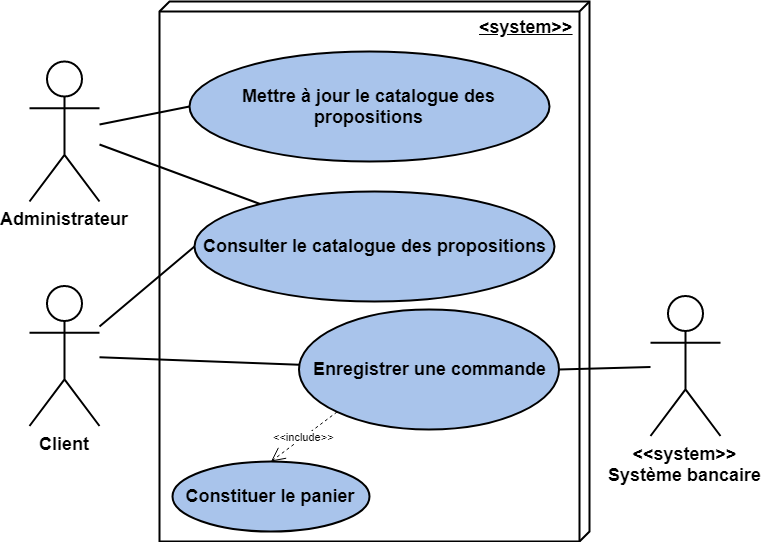

The diagram above was exported from draw.io. Its source (the exported page's mxGraphModel, read from the mxfile embedded in the PNG):
<mxGraphModel dx="1408" dy="868" grid="0" gridSize="10" guides="1" tooltips="1" connect="1" arrows="1" fold="1" page="1" pageScale="1" pageWidth="827" pageHeight="1169" math="0" shadow="0">
  <root>
    <mxCell id="0" />
    <mxCell id="1" parent="0" />
    <mxCell id="zP2m-ONDl8WDMk6KLWL1-2" value="&lt;b&gt;&lt;font style=&quot;font-size: 18px&quot;&gt;Administrateur&lt;/font&gt;&lt;/b&gt;" style="shape=umlActor;verticalLabelPosition=bottom;labelBackgroundColor=#ffffff;verticalAlign=top;html=1;strokeWidth=2;" parent="1" vertex="1">
      <mxGeometry x="80" y="360" width="70" height="140" as="geometry" />
    </mxCell>
    <mxCell id="zP2m-ONDl8WDMk6KLWL1-13" value="&lt;b&gt;&lt;font style=&quot;font-size: 18px&quot;&gt;Client&lt;/font&gt;&lt;/b&gt;" style="shape=umlActor;verticalLabelPosition=bottom;labelBackgroundColor=#ffffff;verticalAlign=top;html=1;strokeWidth=2;" parent="1" vertex="1">
      <mxGeometry x="80" y="584.5" width="70" height="140" as="geometry" />
    </mxCell>
    <mxCell id="zP2m-ONDl8WDMk6KLWL1-17" value="&lt;b&gt;&lt;font style=&quot;font-size: 18px&quot;&gt;&amp;lt;system&amp;gt;&amp;gt;&lt;/font&gt;&lt;/b&gt;" style="verticalAlign=top;align=right;spacingTop=8;spacingLeft=2;spacingRight=12;shape=cube;size=10;direction=south;fontStyle=4;html=1;strokeWidth=2;" parent="1" vertex="1">
      <mxGeometry x="210" y="300" width="430" height="540" as="geometry" />
    </mxCell>
    <mxCell id="zP2m-ONDl8WDMk6KLWL1-18" value="&lt;font style=&quot;font-size: 18px&quot;&gt;&lt;b&gt;Mettre à jour le catalogue des propositions&lt;/b&gt;&lt;/font&gt;" style="ellipse;whiteSpace=wrap;html=1;strokeWidth=2;fillColor=#A9C4EB;" parent="1" vertex="1">
      <mxGeometry x="240" y="350" width="360" height="110" as="geometry" />
    </mxCell>
    <mxCell id="zP2m-ONDl8WDMk6KLWL1-20" value="&lt;font&gt;&lt;font style=&quot;font-size: 18px&quot;&gt;&lt;b&gt;Enregistrer une commande&lt;/b&gt;&lt;/font&gt;&lt;br&gt;&lt;/font&gt;" style="ellipse;whiteSpace=wrap;html=1;strokeWidth=2;fillColor=#A9C4EB;" parent="1" vertex="1">
      <mxGeometry x="349.5" y="608" width="260" height="120" as="geometry" />
    </mxCell>
    <mxCell id="zP2m-ONDl8WDMk6KLWL1-21" value="&lt;font style=&quot;font-size: 18px&quot;&gt;&lt;b&gt;Consulter le catalogue des propositions&lt;/b&gt;&lt;/font&gt;" style="ellipse;whiteSpace=wrap;html=1;strokeWidth=2;fillColor=#A9C4EB;" parent="1" vertex="1">
      <mxGeometry x="245" y="490" width="360" height="110" as="geometry" />
    </mxCell>
    <mxCell id="zP2m-ONDl8WDMk6KLWL1-22" value="&lt;font&gt;&lt;font style=&quot;font-size: 18px&quot;&gt;&lt;b&gt;Constituer le panier&lt;/b&gt;&lt;/font&gt;&lt;br&gt;&lt;/font&gt;" style="ellipse;whiteSpace=wrap;html=1;strokeWidth=2;fillColor=#A9C4EB;" parent="1" vertex="1">
      <mxGeometry x="223" y="760" width="197" height="70" as="geometry" />
    </mxCell>
    <mxCell id="zP2m-ONDl8WDMk6KLWL1-23" value="&amp;lt;&amp;lt;include&amp;gt;&amp;gt;" style="endArrow=open;endSize=12;dashed=1;html=1;exitX=0;exitY=1;exitDx=0;exitDy=0;entryX=0.5;entryY=0;entryDx=0;entryDy=0;endFill=0;" parent="1" source="zP2m-ONDl8WDMk6KLWL1-20" target="zP2m-ONDl8WDMk6KLWL1-22" edge="1">
      <mxGeometry width="160" relative="1" as="geometry">
        <mxPoint x="80" y="840" as="sourcePoint" />
        <mxPoint x="240" y="840" as="targetPoint" />
      </mxGeometry>
    </mxCell>
    <mxCell id="zP2m-ONDl8WDMk6KLWL1-24" style="rounded=0;orthogonalLoop=1;jettySize=auto;html=1;endArrow=none;endFill=0;strokeWidth=2;" parent="1" source="zP2m-ONDl8WDMk6KLWL1-2" target="zP2m-ONDl8WDMk6KLWL1-21" edge="1">
      <mxGeometry relative="1" as="geometry">
        <mxPoint x="240" y="530" as="targetPoint" />
      </mxGeometry>
    </mxCell>
    <mxCell id="zP2m-ONDl8WDMk6KLWL1-25" style="edgeStyle=none;rounded=0;orthogonalLoop=1;jettySize=auto;html=1;entryX=0;entryY=0.5;entryDx=0;entryDy=0;endArrow=none;endFill=0;strokeWidth=2;" parent="1" source="zP2m-ONDl8WDMk6KLWL1-2" target="zP2m-ONDl8WDMk6KLWL1-18" edge="1">
      <mxGeometry relative="1" as="geometry" />
    </mxCell>
    <mxCell id="zP2m-ONDl8WDMk6KLWL1-26" style="edgeStyle=none;rounded=0;orthogonalLoop=1;jettySize=auto;html=1;entryX=0;entryY=0.5;entryDx=0;entryDy=0;endArrow=none;endFill=0;strokeWidth=2;" parent="1" source="zP2m-ONDl8WDMk6KLWL1-13" target="zP2m-ONDl8WDMk6KLWL1-21" edge="1">
      <mxGeometry relative="1" as="geometry" />
    </mxCell>
    <mxCell id="zP2m-ONDl8WDMk6KLWL1-27" style="edgeStyle=none;rounded=0;orthogonalLoop=1;jettySize=auto;html=1;endArrow=none;endFill=0;strokeWidth=2;" parent="1" source="zP2m-ONDl8WDMk6KLWL1-13" target="zP2m-ONDl8WDMk6KLWL1-20" edge="1">
      <mxGeometry relative="1" as="geometry" />
    </mxCell>
    <mxCell id="zP2m-ONDl8WDMk6KLWL1-28" value="&lt;b&gt;&lt;font style=&quot;font-size: 18px&quot;&gt;&amp;lt;&amp;lt;system&amp;gt;&amp;gt;&lt;br&gt;Système bancaire&lt;br&gt;&lt;/font&gt;&lt;/b&gt;" style="shape=umlActor;verticalLabelPosition=bottom;labelBackgroundColor=#ffffff;verticalAlign=top;html=1;strokeWidth=2;" parent="1" vertex="1">
      <mxGeometry x="701" y="594.5" width="70" height="140" as="geometry" />
    </mxCell>
    <mxCell id="zP2m-ONDl8WDMk6KLWL1-30" style="edgeStyle=none;rounded=0;orthogonalLoop=1;jettySize=auto;html=1;entryX=1;entryY=0.5;entryDx=0;entryDy=0;endArrow=none;endFill=0;strokeWidth=2;" parent="1" source="zP2m-ONDl8WDMk6KLWL1-28" target="zP2m-ONDl8WDMk6KLWL1-20" edge="1">
      <mxGeometry relative="1" as="geometry" />
    </mxCell>
  </root>
</mxGraphModel>